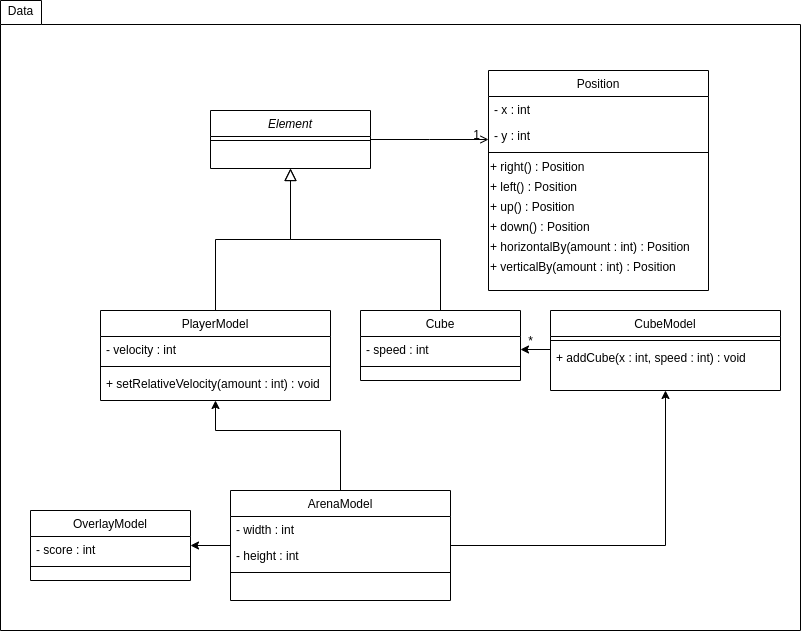

The diagram above was exported from draw.io. Its source (the exported page's mxGraphModel, read from the mxfile embedded in the PNG):
<mxGraphModel dx="868" dy="490" grid="1" gridSize="10" guides="1" tooltips="1" connect="1" arrows="1" fold="1" page="1" pageScale="1" pageWidth="827" pageHeight="1169" math="0" shadow="0">
  <root>
    <mxCell id="WIyWlLk6GJQsqaUBKTNV-0" />
    <mxCell id="WIyWlLk6GJQsqaUBKTNV-1" parent="WIyWlLk6GJQsqaUBKTNV-0" />
    <mxCell id="GHanLlgeJFYUX2JXYTfi-46" value="" style="shape=folder;fontStyle=1;spacingTop=10;tabWidth=41;tabHeight=24;tabPosition=left;html=1;" vertex="1" parent="WIyWlLk6GJQsqaUBKTNV-1">
      <mxGeometry x="20" y="50" width="800" height="630" as="geometry" />
    </mxCell>
    <mxCell id="zkfFHV4jXpPFQw0GAbJ--6" value="PlayerModel" style="swimlane;fontStyle=0;align=center;verticalAlign=top;childLayout=stackLayout;horizontal=1;startSize=26;horizontalStack=0;resizeParent=1;resizeLast=0;collapsible=1;marginBottom=0;rounded=0;shadow=0;strokeWidth=1;" parent="WIyWlLk6GJQsqaUBKTNV-1" vertex="1">
      <mxGeometry x="120" y="360" width="230" height="90" as="geometry">
        <mxRectangle x="130" y="380" width="160" height="26" as="alternateBounds" />
      </mxGeometry>
    </mxCell>
    <mxCell id="zkfFHV4jXpPFQw0GAbJ--8" value="- velocity : int" style="text;align=left;verticalAlign=top;spacingLeft=4;spacingRight=4;overflow=hidden;rotatable=0;points=[[0,0.5],[1,0.5]];portConstraint=eastwest;rounded=0;shadow=0;html=0;" parent="zkfFHV4jXpPFQw0GAbJ--6" vertex="1">
      <mxGeometry y="26" width="230" height="26" as="geometry" />
    </mxCell>
    <mxCell id="zkfFHV4jXpPFQw0GAbJ--9" value="" style="line;html=1;strokeWidth=1;align=left;verticalAlign=middle;spacingTop=-1;spacingLeft=3;spacingRight=3;rotatable=0;labelPosition=right;points=[];portConstraint=eastwest;" parent="zkfFHV4jXpPFQw0GAbJ--6" vertex="1">
      <mxGeometry y="52" width="230" height="8" as="geometry" />
    </mxCell>
    <mxCell id="zkfFHV4jXpPFQw0GAbJ--11" value="+ setRelativeVelocity(amount : int) : void" style="text;align=left;verticalAlign=top;spacingLeft=4;spacingRight=4;overflow=hidden;rotatable=0;points=[[0,0.5],[1,0.5]];portConstraint=eastwest;" parent="zkfFHV4jXpPFQw0GAbJ--6" vertex="1">
      <mxGeometry y="60" width="230" height="26" as="geometry" />
    </mxCell>
    <mxCell id="zkfFHV4jXpPFQw0GAbJ--12" value="" style="endArrow=block;endSize=10;endFill=0;shadow=0;strokeWidth=1;rounded=0;edgeStyle=elbowEdgeStyle;elbow=vertical;" parent="WIyWlLk6GJQsqaUBKTNV-1" source="zkfFHV4jXpPFQw0GAbJ--6" target="zkfFHV4jXpPFQw0GAbJ--0" edge="1">
      <mxGeometry width="160" relative="1" as="geometry">
        <mxPoint x="200" y="203" as="sourcePoint" />
        <mxPoint x="200" y="203" as="targetPoint" />
      </mxGeometry>
    </mxCell>
    <mxCell id="zkfFHV4jXpPFQw0GAbJ--16" value="" style="endArrow=block;endSize=10;endFill=0;shadow=0;strokeWidth=1;rounded=0;edgeStyle=elbowEdgeStyle;elbow=vertical;" parent="WIyWlLk6GJQsqaUBKTNV-1" source="zkfFHV4jXpPFQw0GAbJ--13" target="zkfFHV4jXpPFQw0GAbJ--0" edge="1">
      <mxGeometry width="160" relative="1" as="geometry">
        <mxPoint x="210" y="373" as="sourcePoint" />
        <mxPoint x="310" y="271" as="targetPoint" />
      </mxGeometry>
    </mxCell>
    <mxCell id="zkfFHV4jXpPFQw0GAbJ--17" value="Position" style="swimlane;fontStyle=0;align=center;verticalAlign=top;childLayout=stackLayout;horizontal=1;startSize=26;horizontalStack=0;resizeParent=1;resizeLast=0;collapsible=1;marginBottom=0;rounded=0;shadow=0;strokeWidth=1;" parent="WIyWlLk6GJQsqaUBKTNV-1" vertex="1">
      <mxGeometry x="508" y="120" width="220" height="220" as="geometry">
        <mxRectangle x="550" y="140" width="160" height="26" as="alternateBounds" />
      </mxGeometry>
    </mxCell>
    <mxCell id="zkfFHV4jXpPFQw0GAbJ--18" value="- x : int" style="text;align=left;verticalAlign=top;spacingLeft=4;spacingRight=4;overflow=hidden;rotatable=0;points=[[0,0.5],[1,0.5]];portConstraint=eastwest;" parent="zkfFHV4jXpPFQw0GAbJ--17" vertex="1">
      <mxGeometry y="26" width="220" height="26" as="geometry" />
    </mxCell>
    <mxCell id="zkfFHV4jXpPFQw0GAbJ--19" value="- y : int" style="text;align=left;verticalAlign=top;spacingLeft=4;spacingRight=4;overflow=hidden;rotatable=0;points=[[0,0.5],[1,0.5]];portConstraint=eastwest;rounded=0;shadow=0;html=0;" parent="zkfFHV4jXpPFQw0GAbJ--17" vertex="1">
      <mxGeometry y="52" width="220" height="26" as="geometry" />
    </mxCell>
    <mxCell id="zkfFHV4jXpPFQw0GAbJ--23" value="" style="line;html=1;strokeWidth=1;align=left;verticalAlign=middle;spacingTop=-1;spacingLeft=3;spacingRight=3;rotatable=0;labelPosition=right;points=[];portConstraint=eastwest;" parent="zkfFHV4jXpPFQw0GAbJ--17" vertex="1">
      <mxGeometry y="78" width="220" height="8" as="geometry" />
    </mxCell>
    <mxCell id="GHanLlgeJFYUX2JXYTfi-0" value="&lt;div&gt;&lt;span&gt;+ right() : Position&lt;/span&gt;&lt;/div&gt;" style="text;html=1;align=left;verticalAlign=middle;resizable=0;points=[];autosize=1;" vertex="1" parent="zkfFHV4jXpPFQw0GAbJ--17">
      <mxGeometry y="86" width="220" height="20" as="geometry" />
    </mxCell>
    <mxCell id="GHanLlgeJFYUX2JXYTfi-3" value="&lt;div&gt;&lt;span&gt;+ left() : Position&lt;/span&gt;&lt;/div&gt;" style="text;html=1;align=left;verticalAlign=middle;resizable=0;points=[];autosize=1;" vertex="1" parent="zkfFHV4jXpPFQw0GAbJ--17">
      <mxGeometry y="106" width="220" height="20" as="geometry" />
    </mxCell>
    <mxCell id="GHanLlgeJFYUX2JXYTfi-4" value="&lt;div&gt;&lt;span&gt;+ up()&lt;/span&gt;&lt;span&gt;&amp;nbsp;: Position&lt;/span&gt;&lt;/div&gt;" style="text;html=1;align=left;verticalAlign=middle;resizable=0;points=[];autosize=1;" vertex="1" parent="zkfFHV4jXpPFQw0GAbJ--17">
      <mxGeometry y="126" width="220" height="20" as="geometry" />
    </mxCell>
    <mxCell id="GHanLlgeJFYUX2JXYTfi-5" value="&lt;div&gt;&lt;span&gt;+ down()&lt;/span&gt;&lt;span&gt;&amp;nbsp;: Position&lt;/span&gt;&lt;/div&gt;" style="text;html=1;align=left;verticalAlign=middle;resizable=0;points=[];autosize=1;" vertex="1" parent="zkfFHV4jXpPFQw0GAbJ--17">
      <mxGeometry y="146" width="220" height="20" as="geometry" />
    </mxCell>
    <mxCell id="GHanLlgeJFYUX2JXYTfi-16" value="&lt;div&gt;&lt;span&gt;+ horizontalBy(amount : int)&lt;/span&gt;&lt;span&gt;&amp;nbsp;: Position&lt;/span&gt;&lt;/div&gt;" style="text;html=1;align=left;verticalAlign=middle;resizable=0;points=[];autosize=1;" vertex="1" parent="zkfFHV4jXpPFQw0GAbJ--17">
      <mxGeometry y="166" width="220" height="20" as="geometry" />
    </mxCell>
    <mxCell id="GHanLlgeJFYUX2JXYTfi-17" value="&lt;div&gt;&lt;span&gt;+ verticalBy(amount : int)&lt;/span&gt;&lt;span&gt;&amp;nbsp;: Position&lt;/span&gt;&lt;/div&gt;" style="text;html=1;align=left;verticalAlign=middle;resizable=0;points=[];autosize=1;" vertex="1" parent="zkfFHV4jXpPFQw0GAbJ--17">
      <mxGeometry y="186" width="220" height="20" as="geometry" />
    </mxCell>
    <mxCell id="zkfFHV4jXpPFQw0GAbJ--26" value="" style="endArrow=open;shadow=0;strokeWidth=1;strokeColor=#000000;rounded=0;endFill=1;edgeStyle=elbowEdgeStyle;elbow=vertical;" parent="WIyWlLk6GJQsqaUBKTNV-1" source="zkfFHV4jXpPFQw0GAbJ--0" target="zkfFHV4jXpPFQw0GAbJ--17" edge="1">
      <mxGeometry x="0.5" y="41" relative="1" as="geometry">
        <mxPoint x="380" y="192" as="sourcePoint" />
        <mxPoint x="540" y="192" as="targetPoint" />
        <mxPoint x="-40" y="32" as="offset" />
      </mxGeometry>
    </mxCell>
    <mxCell id="zkfFHV4jXpPFQw0GAbJ--28" value="1" style="resizable=0;align=right;verticalAlign=bottom;labelBackgroundColor=none;fontSize=12;" parent="zkfFHV4jXpPFQw0GAbJ--26" connectable="0" vertex="1">
      <mxGeometry x="1" relative="1" as="geometry">
        <mxPoint x="-7" y="4" as="offset" />
      </mxGeometry>
    </mxCell>
    <mxCell id="zkfFHV4jXpPFQw0GAbJ--0" value="Element" style="swimlane;fontStyle=2;align=center;verticalAlign=top;childLayout=stackLayout;horizontal=1;startSize=26;horizontalStack=0;resizeParent=1;resizeLast=0;collapsible=1;marginBottom=0;rounded=0;shadow=0;strokeWidth=1;" parent="WIyWlLk6GJQsqaUBKTNV-1" vertex="1">
      <mxGeometry x="230" y="160" width="160" height="58" as="geometry">
        <mxRectangle x="230" y="140" width="160" height="26" as="alternateBounds" />
      </mxGeometry>
    </mxCell>
    <mxCell id="zkfFHV4jXpPFQw0GAbJ--4" value="" style="line;html=1;strokeWidth=1;align=left;verticalAlign=middle;spacingTop=-1;spacingLeft=3;spacingRight=3;rotatable=0;labelPosition=right;points=[];portConstraint=eastwest;" parent="zkfFHV4jXpPFQw0GAbJ--0" vertex="1">
      <mxGeometry y="26" width="160" height="8" as="geometry" />
    </mxCell>
    <mxCell id="zkfFHV4jXpPFQw0GAbJ--13" value="Cube" style="swimlane;fontStyle=0;align=center;verticalAlign=top;childLayout=stackLayout;horizontal=1;startSize=26;horizontalStack=0;resizeParent=1;resizeLast=0;collapsible=1;marginBottom=0;rounded=0;shadow=0;strokeWidth=1;" parent="WIyWlLk6GJQsqaUBKTNV-1" vertex="1">
      <mxGeometry x="380" y="360" width="160" height="70" as="geometry">
        <mxRectangle x="340" y="380" width="170" height="26" as="alternateBounds" />
      </mxGeometry>
    </mxCell>
    <mxCell id="zkfFHV4jXpPFQw0GAbJ--14" value="- speed : int" style="text;align=left;verticalAlign=top;spacingLeft=4;spacingRight=4;overflow=hidden;rotatable=0;points=[[0,0.5],[1,0.5]];portConstraint=eastwest;" parent="zkfFHV4jXpPFQw0GAbJ--13" vertex="1">
      <mxGeometry y="26" width="160" height="26" as="geometry" />
    </mxCell>
    <mxCell id="zkfFHV4jXpPFQw0GAbJ--15" value="" style="line;html=1;strokeWidth=1;align=left;verticalAlign=middle;spacingTop=-1;spacingLeft=3;spacingRight=3;rotatable=0;labelPosition=right;points=[];portConstraint=eastwest;" parent="zkfFHV4jXpPFQw0GAbJ--13" vertex="1">
      <mxGeometry y="52" width="160" height="8" as="geometry" />
    </mxCell>
    <mxCell id="GHanLlgeJFYUX2JXYTfi-33" style="edgeStyle=orthogonalEdgeStyle;rounded=0;orthogonalLoop=1;jettySize=auto;html=1;" edge="1" parent="WIyWlLk6GJQsqaUBKTNV-1" source="GHanLlgeJFYUX2JXYTfi-23" target="zkfFHV4jXpPFQw0GAbJ--6">
      <mxGeometry relative="1" as="geometry">
        <Array as="points">
          <mxPoint x="360" y="480" />
          <mxPoint x="235" y="480" />
        </Array>
      </mxGeometry>
    </mxCell>
    <mxCell id="GHanLlgeJFYUX2JXYTfi-41" style="edgeStyle=orthogonalEdgeStyle;rounded=0;orthogonalLoop=1;jettySize=auto;html=1;" edge="1" parent="WIyWlLk6GJQsqaUBKTNV-1" source="GHanLlgeJFYUX2JXYTfi-23" target="GHanLlgeJFYUX2JXYTfi-35">
      <mxGeometry relative="1" as="geometry" />
    </mxCell>
    <mxCell id="GHanLlgeJFYUX2JXYTfi-45" style="edgeStyle=orthogonalEdgeStyle;rounded=0;orthogonalLoop=1;jettySize=auto;html=1;" edge="1" parent="WIyWlLk6GJQsqaUBKTNV-1" source="GHanLlgeJFYUX2JXYTfi-23" target="GHanLlgeJFYUX2JXYTfi-42">
      <mxGeometry relative="1" as="geometry" />
    </mxCell>
    <mxCell id="GHanLlgeJFYUX2JXYTfi-23" value="ArenaModel" style="swimlane;fontStyle=0;align=center;verticalAlign=top;childLayout=stackLayout;horizontal=1;startSize=26;horizontalStack=0;resizeParent=1;resizeLast=0;collapsible=1;marginBottom=0;rounded=0;shadow=0;strokeWidth=1;" vertex="1" parent="WIyWlLk6GJQsqaUBKTNV-1">
      <mxGeometry x="250" y="540" width="220" height="110" as="geometry">
        <mxRectangle x="550" y="140" width="160" height="26" as="alternateBounds" />
      </mxGeometry>
    </mxCell>
    <mxCell id="GHanLlgeJFYUX2JXYTfi-24" value="- width : int" style="text;align=left;verticalAlign=top;spacingLeft=4;spacingRight=4;overflow=hidden;rotatable=0;points=[[0,0.5],[1,0.5]];portConstraint=eastwest;" vertex="1" parent="GHanLlgeJFYUX2JXYTfi-23">
      <mxGeometry y="26" width="220" height="26" as="geometry" />
    </mxCell>
    <mxCell id="GHanLlgeJFYUX2JXYTfi-25" value="- height : int" style="text;align=left;verticalAlign=top;spacingLeft=4;spacingRight=4;overflow=hidden;rotatable=0;points=[[0,0.5],[1,0.5]];portConstraint=eastwest;rounded=0;shadow=0;html=0;" vertex="1" parent="GHanLlgeJFYUX2JXYTfi-23">
      <mxGeometry y="52" width="220" height="26" as="geometry" />
    </mxCell>
    <mxCell id="GHanLlgeJFYUX2JXYTfi-26" value="" style="line;html=1;strokeWidth=1;align=left;verticalAlign=middle;spacingTop=-1;spacingLeft=3;spacingRight=3;rotatable=0;labelPosition=right;points=[];portConstraint=eastwest;" vertex="1" parent="GHanLlgeJFYUX2JXYTfi-23">
      <mxGeometry y="78" width="220" height="8" as="geometry" />
    </mxCell>
    <mxCell id="GHanLlgeJFYUX2JXYTfi-35" value="CubeModel" style="swimlane;fontStyle=0;align=center;verticalAlign=top;childLayout=stackLayout;horizontal=1;startSize=26;horizontalStack=0;resizeParent=1;resizeLast=0;collapsible=1;marginBottom=0;rounded=0;shadow=0;strokeWidth=1;" vertex="1" parent="WIyWlLk6GJQsqaUBKTNV-1">
      <mxGeometry x="570" y="360" width="230" height="80" as="geometry">
        <mxRectangle x="130" y="380" width="160" height="26" as="alternateBounds" />
      </mxGeometry>
    </mxCell>
    <mxCell id="GHanLlgeJFYUX2JXYTfi-37" value="" style="line;html=1;strokeWidth=1;align=left;verticalAlign=middle;spacingTop=-1;spacingLeft=3;spacingRight=3;rotatable=0;labelPosition=right;points=[];portConstraint=eastwest;" vertex="1" parent="GHanLlgeJFYUX2JXYTfi-35">
      <mxGeometry y="26" width="230" height="8" as="geometry" />
    </mxCell>
    <mxCell id="GHanLlgeJFYUX2JXYTfi-38" value="+ addCube(x : int, speed : int) : void" style="text;align=left;verticalAlign=top;spacingLeft=4;spacingRight=4;overflow=hidden;rotatable=0;points=[[0,0.5],[1,0.5]];portConstraint=eastwest;" vertex="1" parent="GHanLlgeJFYUX2JXYTfi-35">
      <mxGeometry y="34" width="230" height="26" as="geometry" />
    </mxCell>
    <mxCell id="GHanLlgeJFYUX2JXYTfi-39" value="" style="edgeStyle=orthogonalEdgeStyle;rounded=0;orthogonalLoop=1;jettySize=auto;html=1;" edge="1" parent="WIyWlLk6GJQsqaUBKTNV-1" target="zkfFHV4jXpPFQw0GAbJ--14">
      <mxGeometry relative="1" as="geometry">
        <mxPoint x="570" y="399" as="sourcePoint" />
      </mxGeometry>
    </mxCell>
    <mxCell id="GHanLlgeJFYUX2JXYTfi-40" value="*" style="text;html=1;align=center;verticalAlign=middle;resizable=0;points=[];autosize=1;" vertex="1" parent="WIyWlLk6GJQsqaUBKTNV-1">
      <mxGeometry x="540" y="380" width="20" height="20" as="geometry" />
    </mxCell>
    <mxCell id="GHanLlgeJFYUX2JXYTfi-42" value="OverlayModel" style="swimlane;fontStyle=0;align=center;verticalAlign=top;childLayout=stackLayout;horizontal=1;startSize=26;horizontalStack=0;resizeParent=1;resizeLast=0;collapsible=1;marginBottom=0;rounded=0;shadow=0;strokeWidth=1;" vertex="1" parent="WIyWlLk6GJQsqaUBKTNV-1">
      <mxGeometry x="50" y="560" width="160" height="70" as="geometry">
        <mxRectangle x="340" y="380" width="170" height="26" as="alternateBounds" />
      </mxGeometry>
    </mxCell>
    <mxCell id="GHanLlgeJFYUX2JXYTfi-43" value="- score : int" style="text;align=left;verticalAlign=top;spacingLeft=4;spacingRight=4;overflow=hidden;rotatable=0;points=[[0,0.5],[1,0.5]];portConstraint=eastwest;" vertex="1" parent="GHanLlgeJFYUX2JXYTfi-42">
      <mxGeometry y="26" width="160" height="26" as="geometry" />
    </mxCell>
    <mxCell id="GHanLlgeJFYUX2JXYTfi-44" value="" style="line;html=1;strokeWidth=1;align=left;verticalAlign=middle;spacingTop=-1;spacingLeft=3;spacingRight=3;rotatable=0;labelPosition=right;points=[];portConstraint=eastwest;" vertex="1" parent="GHanLlgeJFYUX2JXYTfi-42">
      <mxGeometry y="52" width="160" height="8" as="geometry" />
    </mxCell>
    <mxCell id="GHanLlgeJFYUX2JXYTfi-47" value="Data" style="text;html=1;align=center;verticalAlign=middle;resizable=0;points=[];autosize=1;" vertex="1" parent="WIyWlLk6GJQsqaUBKTNV-1">
      <mxGeometry x="20" y="50" width="40" height="20" as="geometry" />
    </mxCell>
  </root>
</mxGraphModel>